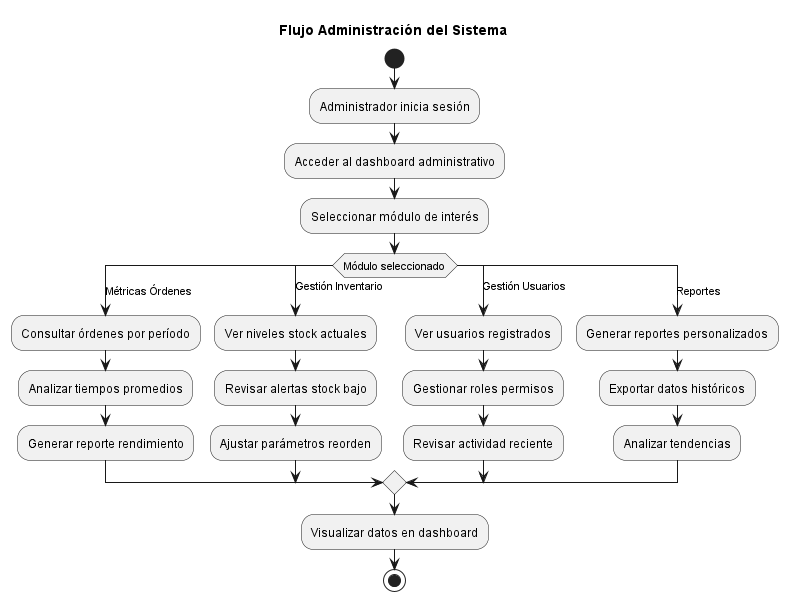

The diagram above was rendered by PlantUML. Its source (embedded in the PNG):
@startuml FlujoAdministracion
title Flujo Administración del Sistema
start

:Administrador inicia sesión;
:Acceder al dashboard administrativo;

:Seleccionar módulo de interés;

switch (Módulo seleccionado)
case (Métricas Órdenes)
    :Consultar órdenes por período;
    :Analizar tiempos promedios;
    :Generar reporte rendimiento;
case (Gestión Inventario)
    :Ver niveles stock actuales;
    :Revisar alertas stock bajo;
    :Ajustar parámetros reorden;
case (Gestión Usuarios)
    :Ver usuarios registrados;
    :Gestionar roles permisos;
    :Revisar actividad reciente;
case (Reportes)
    :Generar reportes personalizados;
    :Exportar datos históricos;
    :Analizar tendencias;
endswitch

:Visualizar datos en dashboard;

stop
@enduml